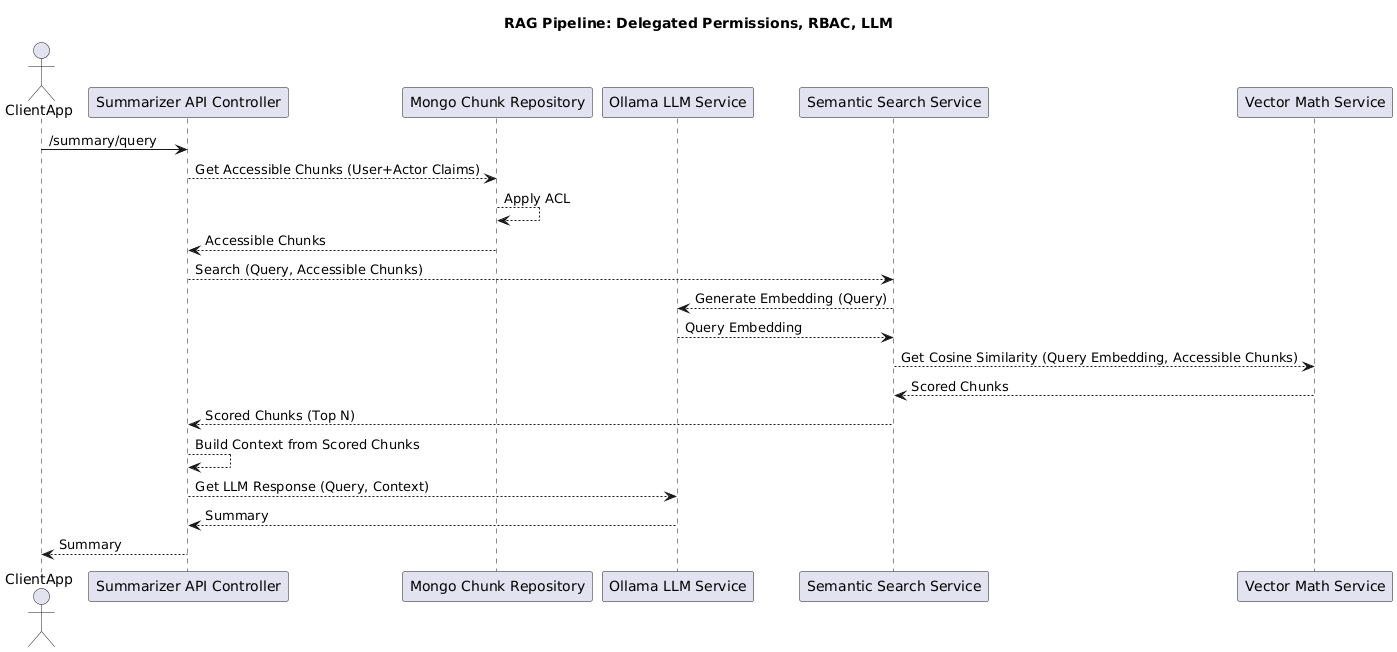

The diagram above was rendered by PlantUML. Its source (embedded in the PNG):
@startuml
title RAG Pipeline: Delegated Permissions, RBAC, LLM

actor ClientApp
participant "Summarizer API Controller" as Controller
participant "Mongo Chunk Repository" as Repository
participant "Ollama LLM Service" as LLM
participant "Semantic Search Service" as SemanticSearch
participant "Vector Math Service" as VectorMath

ClientApp -> Controller : /summary/query

  Controller --> Repository : Get Accessible Chunks (User+Actor Claims)
    Repository --> Repository : Apply ACL
  Repository --> Controller : Accessible Chunks

  Controller --> SemanticSearch : Search (Query, Accessible Chunks)

    SemanticSearch --> LLM : Generate Embedding (Query)
    LLM --> SemanticSearch : Query Embedding

    SemanticSearch --> VectorMath : Get Cosine Similarity (Query Embedding, Accessible Chunks)
    VectorMath --> SemanticSearch : Scored Chunks

  SemanticSearch --> Controller : Scored Chunks (Top N)

  Controller --> Controller : Build Context from Scored Chunks

  Controller --> LLM : Get LLM Response (Query, Context)
  LLM --> Controller : Summary

Controller --> ClientApp : Summary
@enduml